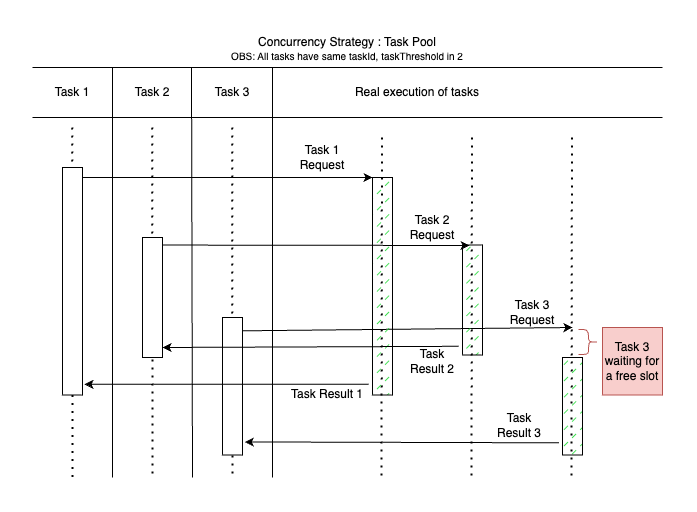

The diagram above was exported from draw.io. Its source (the exported page's mxGraphModel, read from the mxfile embedded in the PNG):
<mxGraphModel dx="1714" dy="932" grid="1" gridSize="10" guides="1" tooltips="1" connect="1" arrows="1" fold="1" page="1" pageScale="1" pageWidth="1100" pageHeight="850" background="none" math="0" shadow="0">
  <root>
    <mxCell id="0" />
    <mxCell id="1" parent="0" />
    <mxCell id="2" value="" style="endArrow=none;dashed=1;html=1;dashPattern=1 3;strokeWidth=2;rounded=0;" edge="1" parent="1">
      <mxGeometry width="50" height="50" relative="1" as="geometry">
        <mxPoint x="829.47" y="635" as="sourcePoint" />
        <mxPoint x="829" y="975" as="targetPoint" />
      </mxGeometry>
    </mxCell>
    <mxCell id="3" value="" style="endArrow=classic;html=1;rounded=0;entryX=0;entryY=0;entryDx=0;entryDy=0;" edge="1" target="33" parent="1">
      <mxGeometry width="50" height="50" relative="1" as="geometry">
        <mxPoint x="530" y="675" as="sourcePoint" />
        <mxPoint x="610" y="675" as="targetPoint" />
      </mxGeometry>
    </mxCell>
    <mxCell id="4" value="" style="endArrow=classic;html=1;rounded=0;exitX=0.929;exitY=0.063;exitDx=0;exitDy=0;exitPerimeter=0;" edge="1" source="13" parent="1">
      <mxGeometry width="50" height="50" relative="1" as="geometry">
        <mxPoint x="730" y="735" as="sourcePoint" />
        <mxPoint x="917" y="743" as="targetPoint" />
      </mxGeometry>
    </mxCell>
    <mxCell id="5" value="" style="endArrow=classic;html=1;rounded=0;exitX=0.929;exitY=0.097;exitDx=0;exitDy=0;exitPerimeter=0;" edge="1" source="16" parent="1">
      <mxGeometry width="50" height="50" relative="1" as="geometry">
        <mxPoint x="700" y="775" as="sourcePoint" />
        <mxPoint x="1020" y="825" as="targetPoint" />
      </mxGeometry>
    </mxCell>
    <mxCell id="6" value="Task 1" style="text;html=1;strokeColor=none;fillColor=none;align=center;verticalAlign=middle;whiteSpace=wrap;rounded=0;" vertex="1" parent="1">
      <mxGeometry x="490" y="575" width="60" height="30" as="geometry" />
    </mxCell>
    <mxCell id="7" value="" style="endArrow=none;html=1;rounded=0;" edge="1" parent="1">
      <mxGeometry width="50" height="50" relative="1" as="geometry">
        <mxPoint x="480" y="615" as="sourcePoint" />
        <mxPoint x="1110" y="615" as="targetPoint" />
      </mxGeometry>
    </mxCell>
    <mxCell id="8" value="" style="endArrow=none;dashed=1;html=1;dashPattern=1 3;strokeWidth=2;rounded=0;" edge="1" source="10" parent="1">
      <mxGeometry width="50" height="50" relative="1" as="geometry">
        <mxPoint x="519.6600000000001" y="625" as="sourcePoint" />
        <mxPoint x="520" y="975" as="targetPoint" />
      </mxGeometry>
    </mxCell>
    <mxCell id="9" value="" style="endArrow=none;dashed=1;html=1;dashPattern=1 3;strokeWidth=2;rounded=0;" edge="1" target="10" parent="1">
      <mxGeometry width="50" height="50" relative="1" as="geometry">
        <mxPoint x="519.6600000000001" y="625" as="sourcePoint" />
        <mxPoint x="519.6600000000001" y="1197" as="targetPoint" />
      </mxGeometry>
    </mxCell>
    <mxCell id="10" value="" style="rounded=0;whiteSpace=wrap;html=1;" vertex="1" parent="1">
      <mxGeometry x="510" y="665" width="20" height="227.5" as="geometry" />
    </mxCell>
    <mxCell id="11" value="Task 2" style="text;html=1;strokeColor=none;fillColor=none;align=center;verticalAlign=middle;whiteSpace=wrap;rounded=0;" vertex="1" parent="1">
      <mxGeometry x="570" y="575" width="60" height="30" as="geometry" />
    </mxCell>
    <mxCell id="12" value="" style="endArrow=none;dashed=1;html=1;dashPattern=1 3;strokeWidth=2;rounded=0;" edge="1" parent="1">
      <mxGeometry width="50" height="50" relative="1" as="geometry">
        <mxPoint x="599.6600000000001" y="625" as="sourcePoint" />
        <mxPoint x="600" y="975" as="targetPoint" />
      </mxGeometry>
    </mxCell>
    <mxCell id="13" value="" style="rounded=0;whiteSpace=wrap;html=1;" vertex="1" parent="1">
      <mxGeometry x="590" y="735" width="20" height="120" as="geometry" />
    </mxCell>
    <mxCell id="14" value="Task 3" style="text;html=1;strokeColor=none;fillColor=none;align=center;verticalAlign=middle;whiteSpace=wrap;rounded=0;" vertex="1" parent="1">
      <mxGeometry x="650" y="575" width="60" height="30" as="geometry" />
    </mxCell>
    <mxCell id="15" value="" style="endArrow=none;dashed=1;html=1;dashPattern=1 3;strokeWidth=2;rounded=0;" edge="1" parent="1">
      <mxGeometry width="50" height="50" relative="1" as="geometry">
        <mxPoint x="679.6600000000001" y="625" as="sourcePoint" />
        <mxPoint x="680" y="975" as="targetPoint" />
      </mxGeometry>
    </mxCell>
    <mxCell id="16" value="" style="rounded=0;whiteSpace=wrap;html=1;" vertex="1" parent="1">
      <mxGeometry x="670" y="815" width="20" height="137.5" as="geometry" />
    </mxCell>
    <mxCell id="17" value="" style="endArrow=classic;html=1;rounded=0;entryX=1.098;entryY=0.953;entryDx=0;entryDy=0;exitX=-0.189;exitY=0.95;exitDx=0;exitDy=0;exitPerimeter=0;entryPerimeter=0;" edge="1" source="33" target="10" parent="1">
      <mxGeometry width="50" height="50" relative="1" as="geometry">
        <mxPoint x="600" y="779.47" as="sourcePoint" />
        <mxPoint x="530" y="779.47" as="targetPoint" />
      </mxGeometry>
    </mxCell>
    <mxCell id="18" value="" style="endArrow=classic;html=1;rounded=0;exitX=-0.176;exitY=0.875;exitDx=0;exitDy=0;exitPerimeter=0;entryX=1.115;entryY=0.905;entryDx=0;entryDy=0;entryPerimeter=0;" edge="1" source="32" target="16" parent="1">
      <mxGeometry width="50" height="50" relative="1" as="geometry">
        <mxPoint x="821.22" y="905.52" as="sourcePoint" />
        <mxPoint x="690" y="908" as="targetPoint" />
      </mxGeometry>
    </mxCell>
    <mxCell id="19" value="Task Result 3" style="text;html=1;strokeColor=none;fillColor=none;align=center;verticalAlign=middle;whiteSpace=wrap;rounded=0;" vertex="1" parent="1">
      <mxGeometry x="937" y="905.5" width="60" height="35" as="geometry" />
    </mxCell>
    <mxCell id="20" value="" style="endArrow=none;html=1;rounded=0;" edge="1" parent="1">
      <mxGeometry width="50" height="50" relative="1" as="geometry">
        <mxPoint x="560" y="975" as="sourcePoint" />
        <mxPoint x="560" y="565" as="targetPoint" />
      </mxGeometry>
    </mxCell>
    <mxCell id="21" value="" style="endArrow=none;html=1;rounded=0;" edge="1" parent="1">
      <mxGeometry width="50" height="50" relative="1" as="geometry">
        <mxPoint x="640" y="975" as="sourcePoint" />
        <mxPoint x="639" y="565" as="targetPoint" />
      </mxGeometry>
    </mxCell>
    <mxCell id="22" value="" style="endArrow=none;html=1;rounded=0;" edge="1" parent="1">
      <mxGeometry width="50" height="50" relative="1" as="geometry">
        <mxPoint x="720" y="975" as="sourcePoint" />
        <mxPoint x="720" y="565" as="targetPoint" />
      </mxGeometry>
    </mxCell>
    <mxCell id="23" value="Real execution of tasks" style="text;html=1;strokeColor=none;fillColor=none;align=center;verticalAlign=middle;whiteSpace=wrap;rounded=0;" vertex="1" parent="1">
      <mxGeometry x="730" y="575" width="270" height="30" as="geometry" />
    </mxCell>
    <mxCell id="24" value="Task 1 Request" style="text;html=1;strokeColor=none;fillColor=none;align=center;verticalAlign=middle;whiteSpace=wrap;rounded=0;" vertex="1" parent="1">
      <mxGeometry x="740" y="645" width="60" height="20" as="geometry" />
    </mxCell>
    <mxCell id="25" value="Task 2 Request" style="text;html=1;strokeColor=none;fillColor=none;align=center;verticalAlign=middle;whiteSpace=wrap;rounded=0;" vertex="1" parent="1">
      <mxGeometry x="850" y="710" width="60" height="30" as="geometry" />
    </mxCell>
    <mxCell id="26" value="Task 3 Request" style="text;html=1;strokeColor=none;fillColor=none;align=center;verticalAlign=middle;whiteSpace=wrap;rounded=0;" vertex="1" parent="1">
      <mxGeometry x="950" y="795" width="60" height="30" as="geometry" />
    </mxCell>
    <mxCell id="27" value="" style="endArrow=none;html=1;rounded=0;" edge="1" parent="1">
      <mxGeometry width="50" height="50" relative="1" as="geometry">
        <mxPoint x="480" y="565" as="sourcePoint" />
        <mxPoint x="1110" y="565" as="targetPoint" />
      </mxGeometry>
    </mxCell>
    <mxCell id="28" value="Concurrency Strategy&amp;nbsp;: Task Pool" style="text;html=1;strokeColor=none;fillColor=none;align=center;verticalAlign=middle;whiteSpace=wrap;rounded=0;" vertex="1" parent="1">
      <mxGeometry x="480" y="530" width="630" height="20" as="geometry" />
    </mxCell>
    <mxCell id="29" value="" style="endArrow=none;dashed=1;html=1;dashPattern=1 3;strokeWidth=2;rounded=0;" edge="1" parent="1">
      <mxGeometry width="50" height="50" relative="1" as="geometry">
        <mxPoint x="919.47" y="635" as="sourcePoint" />
        <mxPoint x="919" y="975" as="targetPoint" />
      </mxGeometry>
    </mxCell>
    <mxCell id="30" value="" style="rounded=0;whiteSpace=wrap;html=1;fillColor=#0ed825;fillStyle=dashed;" vertex="1" parent="1">
      <mxGeometry x="910" y="742.5" width="20" height="110" as="geometry" />
    </mxCell>
    <mxCell id="31" value="" style="endArrow=none;dashed=1;html=1;dashPattern=1 3;strokeWidth=2;rounded=0;" edge="1" parent="1">
      <mxGeometry width="50" height="50" relative="1" as="geometry">
        <mxPoint x="1019.47" y="635" as="sourcePoint" />
        <mxPoint x="1019" y="975" as="targetPoint" />
      </mxGeometry>
    </mxCell>
    <mxCell id="32" value="" style="rounded=0;whiteSpace=wrap;html=1;fillColor=#0ed825;fillStyle=dashed;" vertex="1" parent="1">
      <mxGeometry x="1010" y="855" width="20" height="97.5" as="geometry" />
    </mxCell>
    <mxCell id="33" value="" style="rounded=0;whiteSpace=wrap;html=1;fillColor=#0ed825;fillStyle=dashed;" vertex="1" parent="1">
      <mxGeometry x="820" y="675" width="20" height="217.5" as="geometry" />
    </mxCell>
    <mxCell id="34" value="Task Result 2" style="text;html=1;strokeColor=none;fillColor=none;align=center;verticalAlign=middle;whiteSpace=wrap;rounded=0;" vertex="1" parent="1">
      <mxGeometry x="850" y="841.25" width="60" height="35" as="geometry" />
    </mxCell>
    <mxCell id="35" value="Task Result 1" style="text;html=1;strokeColor=none;fillColor=none;align=center;verticalAlign=middle;whiteSpace=wrap;rounded=0;" vertex="1" parent="1">
      <mxGeometry x="735" y="882.5" width="80" height="20" as="geometry" />
    </mxCell>
    <mxCell id="36" style="edgeStyle=orthogonalEdgeStyle;rounded=0;orthogonalLoop=1;jettySize=auto;html=1;exitX=0.5;exitY=1;exitDx=0;exitDy=0;fontFamily=Helvetica;fontSize=12;fontColor=default;" edge="1" source="26" target="26" parent="1">
      <mxGeometry relative="1" as="geometry" />
    </mxCell>
    <mxCell id="37" value="" style="shape=curlyBracket;whiteSpace=wrap;html=1;rounded=1;flipH=1;labelPosition=right;verticalLabelPosition=middle;align=left;verticalAlign=middle;strokeColor=#b85450;fontFamily=Helvetica;fontSize=12;fillColor=#f8cecc;size=0.5;" vertex="1" parent="1">
      <mxGeometry x="1026" y="827" width="20" height="25" as="geometry" />
    </mxCell>
    <mxCell id="38" value="Task 3 waiting for a free slot" style="text;html=1;strokeColor=#b85450;fillColor=#f8cecc;align=center;verticalAlign=middle;whiteSpace=wrap;rounded=0;" vertex="1" parent="1">
      <mxGeometry x="1050" y="825" width="60" height="67.5" as="geometry" />
    </mxCell>
    <mxCell id="39" value="OBS: All tasks have same taskId, taskThreshold in 2" style="text;html=1;strokeColor=none;fillColor=none;align=center;verticalAlign=middle;whiteSpace=wrap;rounded=0;fontSize=10;" vertex="1" parent="1">
      <mxGeometry x="480" y="543" width="630" height="20" as="geometry" />
    </mxCell>
    <mxCell id="40" value="" style="endArrow=classic;html=1;rounded=0;entryX=1;entryY=1;entryDx=0;entryDy=0;exitX=-0.189;exitY=0.921;exitDx=0;exitDy=0;exitPerimeter=0;" edge="1" source="30" parent="1">
      <mxGeometry width="50" height="50" relative="1" as="geometry">
        <mxPoint x="890" y="845.05" as="sourcePoint" />
        <mxPoint x="610" y="845" as="targetPoint" />
      </mxGeometry>
    </mxCell>
  </root>
</mxGraphModel>